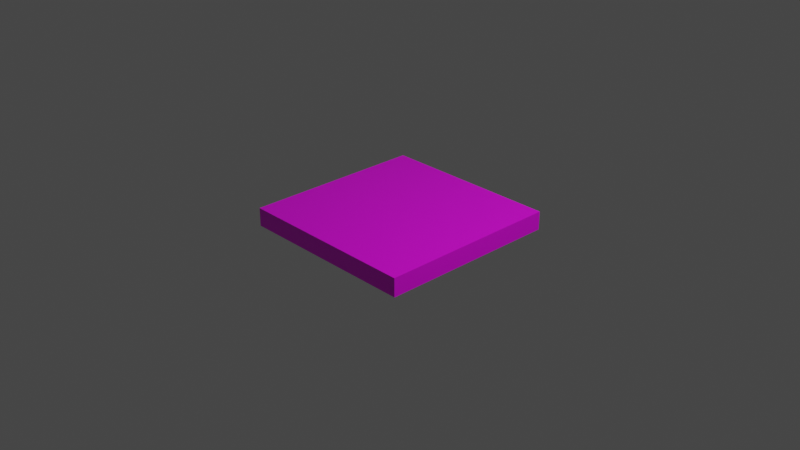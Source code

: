 # Source: GoBoard.blend  (saved by Blender 2.81.16; exported with 4.5.12 LTS)
import bpy
from mathutils import Matrix  # noqa: F401  (used for matrix-valued properties, if any)

bpy.ops.wm.read_factory_settings(use_empty=True)
scene = bpy.context.scene
scene.name = 'Scene'

# ---- collections
col_collection = bpy.data.collections.new('Collection'); scene.collection.children.link(col_collection)

# ---- images (referenced by path relative to the original .blend; pixels are not part of the script)
import os
ASSET_DIR = os.environ.get("B2B_ASSET_DIR", "")  # directory of the original .blend (textures are referenced by path, not embedded)
HERE = os.path.dirname(os.path.abspath(__file__))  # packed textures are extracted next to this script under _unpacked/

def load_image(name, relpath, width, height, colorspace="sRGB"):
    """Load a texture the original file referenced (path relative to the .blend, or extracted next to this script)."""
    p = next((c for c in (os.path.join(HERE, relpath), os.path.join(ASSET_DIR, relpath)) if relpath and os.path.exists(c)), "")
    if p:
        img = bpy.data.images.load(p, check_existing=True)
        img.name = name
    else:  # same state as the original file: an image datablock whose file is absent (Cycles renders it pink)
        img = bpy.data.images.new(name, width, height)
        img.source = "FILE"
        img.filepath = "//" + (relpath or name)
    img.colorspace_settings.name = colorspace
    return img
img_mesh_base_color = load_image('Mesh Base Color', 'Texture/GoBoard.png', 1024, 1024, 'sRGB')

# ---- materials (node trees are filled in below, after node groups)
mat_mesh = bpy.data.materials.new('Mesh')
mat_mesh.alpha_threshold = 0.0
mat_mesh.use_transparent_shadow = False
mat_mesh.line_color = (0.0, 0.0, 0.0, 1.0)

# ---- material node trees
mat_mesh.use_nodes = True; mat_mesh.node_tree.nodes.clear()
_N = mat_mesh.node_tree.nodes; _L = mat_mesh.node_tree.links
n0 = _N.new('ShaderNodeOutputMaterial'); n0.name = 'Material Output'; n0.location = (300, 300)
n1 = _N.new('ShaderNodeBsdfPrincipled'); n1.name = 'Principled BSDF'; n1.location = (10, 300)
n1.distribution = 'GGX'
n1.subsurface_method = 'BURLEY'
n1.inputs[2].default_value = 0.4
n1.inputs[3].default_value = 1.45
n1.inputs[27].default_value = (0.0, 0.0, 0.0, 1.0)
n1.inputs[28].default_value = 1.0
n2 = _N.new('ShaderNodeTexImage'); n2.name = 'Image Texture'; n2.location = (-280, 280)
n2.image = img_mesh_base_color
_L.new(n1.outputs[0], n0.inputs[0])
_L.new(n2.outputs[0], n1.inputs[0])
n0.is_active_output = True

# ---- world
world_world = bpy.data.worlds.new('World'); scene.world = world_world
world_world.use_nodes = True; world_world.node_tree.nodes.clear()
_N = world_world.node_tree.nodes; _L = world_world.node_tree.links
n0 = _N.new('ShaderNodeOutputWorld'); n0.name = 'World Output'; n0.location = (300, 300)
n1 = _N.new('ShaderNodeBackground'); n1.name = 'Background'; n1.location = (10, 300)
n1.inputs[0].default_value = (0.05088, 0.05088, 0.05088, 1.0)
_L.new(n1.outputs[0], n0.inputs[0])
n0.is_active_output = True
world_world.color = (0.05088, 0.05088, 0.05088)
world_world.use_sun_shadow = False
world_world.sun_shadow_jitter_overblur = 0.0

# ---- cameras
cam_camera = bpy.data.cameras.new('Camera')
cam_camera.clip_end = 100.0
cam_camera.ortho_scale = 7.314

# ---- lights
light_light = bpy.data.lights.new('Light', 'POINT')
light_light.transmission_factor = 0.0
light_light.energy = 1000.0
light_light.shadow_soft_size = 0.1
light_light.shadow_maximum_resolution = 0.006
light_light.use_absolute_resolution = True

# ---- meshes
me_cube = bpy.data.meshes.new('Cube')
me_cube.from_pydata([(1.0, 1.0, 1.0), (1.0, 1.0, -1.0), (1.0, -1.0, 1.0), (1.0, -1.0, -1.0), (-1.0, 1.0, 1.0), (-1.0, 1.0, -1.0), (-1.0, -1.0, 1.0), (-1.0, -1.0, -1.0)], [], [(0, 4, 6, 2), (3, 2, 6, 7), (7, 6, 4, 5), (5, 1, 3, 7), (1, 0, 2, 3), (5, 4, 0, 1)])
_uv = me_cube.uv_layers.new(name='UVMap')
_uv.uv.foreach_set('vector', [0.3285, 0.6715, 0.3285, 0.9951, 0.004854, 0.9951, 0.004854, 0.6715, 0.3382, 0.6618, 0.3382, 0.3382, 0.6618, 0.3382, 0.6618, 0.6618, 0.6618, 0.3285, 0.3382, 0.3285, 0.3382, 0.004854, 0.6618, 0.004854, 0.9951, 0.3285, 0.6715, 0.3285, 0.6715, 0.004854, 0.9951, 0.004854, 0.3285, 0.3285, 0.004854, 0.3285, 0.004854, 0.004854, 0.3285, 0.004854, 0.3285, 0.6618, 0.004854, 0.6618, 0.004854, 0.3382, 0.3285, 0.3382])
me_cube.materials.append(mat_mesh)
me_cube.use_remesh_preserve_volume = False
me_cube.use_remesh_preserve_attributes = False
me_cube.use_mirror_vertex_groups = False
me_cube.update()

# ---- objects
ob_cube = bpy.data.objects.new('Cube', me_cube)
ob_light = bpy.data.objects.new('Light', light_light)
ob_camera = bpy.data.objects.new('Camera', cam_camera)

# ---- transforms, parenting, visibility, modifiers, constraints
ob_cube.location = (0.0, 0.0, 0.0)
ob_cube.scale = (1.0, 1.0, 0.1)
ob_cube.lock_rotations_4d = False
ob_cube.empty_display_type = 'ARROWS'
ob_cube.lineart.crease_threshold = 0.0
ob_light.location = (4.076, 1.005, 5.904)
ob_light.rotation_euler = (0.6503, 0.05522, 1.866)
ob_light.lock_rotations_4d = False
ob_light.empty_display_type = 'ARROWS'
ob_light.color = (0.0, 0.0, 0.0, 0.0)
ob_light.lineart.crease_threshold = 0.0
ob_camera.location = (7.359, -6.926, 4.958)
ob_camera.rotation_euler = (1.109, 0.0, 0.8149)
ob_camera.lock_rotations_4d = False
ob_camera.empty_display_type = 'ARROWS'
ob_camera.color = (0.0, 0.0, 0.0, 0.0)
ob_camera.display_type = 'WIRE'
ob_camera.lineart.crease_threshold = 0.0

# ---- collection membership
col_collection.objects.link(ob_cube)
col_collection.objects.link(ob_light)
col_collection.objects.link(ob_camera)

# ---- scene / render settings (as saved in the file)
scene.camera = ob_camera
scene.frame_start = 1; scene.frame_end = 250; scene.frame_set(1)
scene.render.engine = 'BLENDER_EEVEE_NEXT'
scene.cycles.use_denoising = False
scene.cycles.samples = 128
scene.cycles.sampling_pattern = 'TABULATED_SOBOL'
scene.cycles.use_adaptive_sampling = False
scene.cycles.use_light_tree = False
scene.view_settings.view_transform = 'Filmic'
bpy.context.view_layer.update()

